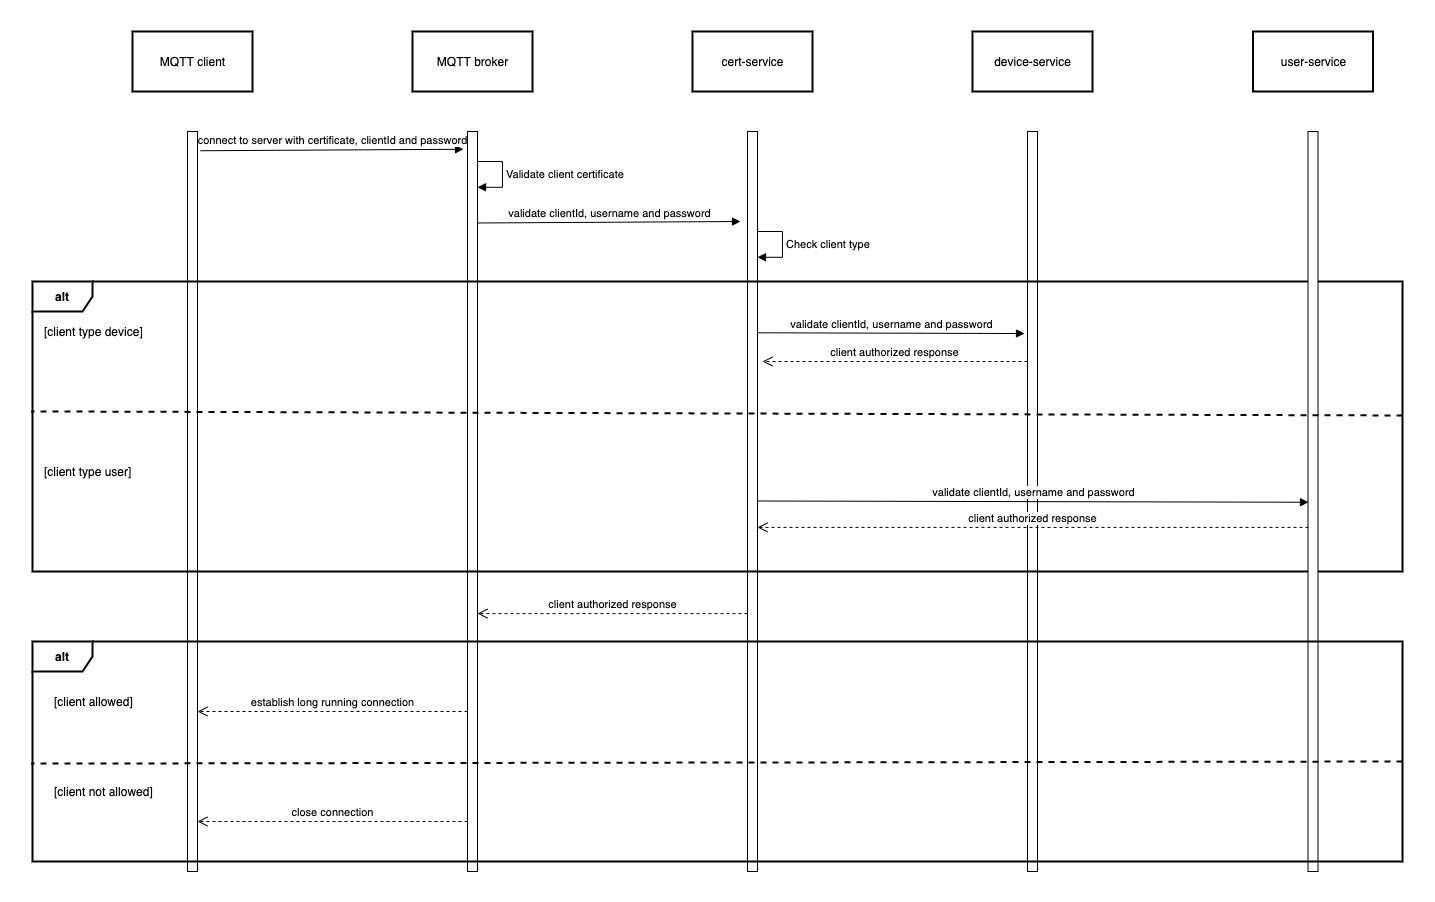

The diagram above was exported from draw.io. Its source (the exported page's mxGraphModel, read from the mxfile embedded in the PNG):
<mxGraphModel dx="1722" dy="865" grid="1" gridSize="10" guides="1" tooltips="1" connect="1" arrows="1" fold="1" page="1" pageScale="1" pageWidth="827" pageHeight="1169" math="0" shadow="0">
  <root>
    <mxCell id="0" />
    <mxCell id="1" parent="0" />
    <mxCell id="EUovTpMr4wvejIfEiEOk-22" value="MQTT client" style="html=1;strokeWidth=2;" parent="1" vertex="1">
      <mxGeometry x="120" y="20" width="120" height="60" as="geometry" />
    </mxCell>
    <mxCell id="EUovTpMr4wvejIfEiEOk-23" value="" style="html=1;points=[];perimeter=orthogonalPerimeter;" parent="1" vertex="1">
      <mxGeometry x="175" y="120" width="10" height="740" as="geometry" />
    </mxCell>
    <mxCell id="EUovTpMr4wvejIfEiEOk-24" value="MQTT broker" style="html=1;strokeWidth=2;" parent="1" vertex="1">
      <mxGeometry x="400" y="20" width="120" height="60" as="geometry" />
    </mxCell>
    <mxCell id="EUovTpMr4wvejIfEiEOk-25" value="" style="html=1;points=[];perimeter=orthogonalPerimeter;" parent="1" vertex="1">
      <mxGeometry x="455" y="120" width="10" height="740" as="geometry" />
    </mxCell>
    <mxCell id="EUovTpMr4wvejIfEiEOk-26" value="cert-service" style="html=1;strokeWidth=2;" parent="1" vertex="1">
      <mxGeometry x="680" y="20" width="120" height="60" as="geometry" />
    </mxCell>
    <mxCell id="EUovTpMr4wvejIfEiEOk-27" value="" style="html=1;points=[];perimeter=orthogonalPerimeter;" parent="1" vertex="1">
      <mxGeometry x="735" y="120" width="10" height="740" as="geometry" />
    </mxCell>
    <mxCell id="EUovTpMr4wvejIfEiEOk-28" value="device-service" style="html=1;strokeWidth=2;" parent="1" vertex="1">
      <mxGeometry x="960" y="20" width="120" height="60" as="geometry" />
    </mxCell>
    <mxCell id="EUovTpMr4wvejIfEiEOk-29" value="" style="html=1;points=[];perimeter=orthogonalPerimeter;" parent="1" vertex="1">
      <mxGeometry x="1015" y="120" width="10" height="740" as="geometry" />
    </mxCell>
    <mxCell id="EUovTpMr4wvejIfEiEOk-30" value="connect to server with certificate, clientId and password" style="html=1;verticalAlign=bottom;endArrow=block;exitX=1.3;exitY=0.026;exitDx=0;exitDy=0;exitPerimeter=0;entryX=-0.4;entryY=0.024;entryDx=0;entryDy=0;entryPerimeter=0;" parent="1" source="EUovTpMr4wvejIfEiEOk-23" target="EUovTpMr4wvejIfEiEOk-25" edge="1">
      <mxGeometry width="80" relative="1" as="geometry">
        <mxPoint x="370" y="410" as="sourcePoint" />
        <mxPoint x="450" y="410" as="targetPoint" />
      </mxGeometry>
    </mxCell>
    <mxCell id="EUovTpMr4wvejIfEiEOk-31" value="Validate client certificate" style="edgeStyle=orthogonalEdgeStyle;html=1;align=left;spacingLeft=2;endArrow=block;rounded=0;entryX=1;entryY=0.224;entryDx=0;entryDy=0;entryPerimeter=0;" parent="1" edge="1">
      <mxGeometry relative="1" as="geometry">
        <mxPoint x="465" y="150" as="sourcePoint" />
        <Array as="points">
          <mxPoint x="490" y="150" />
          <mxPoint x="490" y="176" />
        </Array>
        <mxPoint x="465" y="175.76" as="targetPoint" />
      </mxGeometry>
    </mxCell>
    <mxCell id="EUovTpMr4wvejIfEiEOk-33" value="validate clientId, username and password" style="html=1;verticalAlign=bottom;endArrow=block;exitX=1.3;exitY=0.026;exitDx=0;exitDy=0;exitPerimeter=0;entryX=-0.4;entryY=0.024;entryDx=0;entryDy=0;entryPerimeter=0;" parent="1" edge="1">
      <mxGeometry width="80" relative="1" as="geometry">
        <mxPoint x="465" y="211.48000000000002" as="sourcePoint" />
        <mxPoint x="728" y="210" as="targetPoint" />
      </mxGeometry>
    </mxCell>
    <mxCell id="EUovTpMr4wvejIfEiEOk-36" value="Check client type" style="edgeStyle=orthogonalEdgeStyle;html=1;align=left;spacingLeft=2;endArrow=block;rounded=0;entryX=1;entryY=0.224;entryDx=0;entryDy=0;entryPerimeter=0;" parent="1" edge="1">
      <mxGeometry relative="1" as="geometry">
        <mxPoint x="745" y="220" as="sourcePoint" />
        <Array as="points">
          <mxPoint x="770" y="220" />
          <mxPoint x="770" y="246" />
        </Array>
        <mxPoint x="745" y="245.76" as="targetPoint" />
      </mxGeometry>
    </mxCell>
    <mxCell id="EUovTpMr4wvejIfEiEOk-42" value="&lt;b&gt;alt&lt;/b&gt;" style="shape=umlFrame;whiteSpace=wrap;html=1;strokeWidth=2;" parent="1" vertex="1">
      <mxGeometry x="20" y="270" width="1370" height="290" as="geometry" />
    </mxCell>
    <mxCell id="EUovTpMr4wvejIfEiEOk-43" value="user-service" style="html=1;strokeWidth=2;" parent="1" vertex="1">
      <mxGeometry x="1240.5" y="20" width="120" height="60" as="geometry" />
    </mxCell>
    <mxCell id="EUovTpMr4wvejIfEiEOk-44" value="" style="html=1;points=[];perimeter=orthogonalPerimeter;" parent="1" vertex="1">
      <mxGeometry x="1295.5" y="120" width="10" height="740" as="geometry" />
    </mxCell>
    <mxCell id="EUovTpMr4wvejIfEiEOk-45" value="[client type device]" style="text;html=1;strokeColor=none;fillColor=none;align=left;verticalAlign=middle;whiteSpace=wrap;rounded=0;" parent="1" vertex="1">
      <mxGeometry x="30" y="310" width="130" height="20" as="geometry" />
    </mxCell>
    <mxCell id="EUovTpMr4wvejIfEiEOk-46" value="[client type user]" style="text;html=1;strokeColor=none;fillColor=none;align=left;verticalAlign=middle;whiteSpace=wrap;rounded=0;" parent="1" vertex="1">
      <mxGeometry x="30" y="450" width="130" height="20" as="geometry" />
    </mxCell>
    <mxCell id="EUovTpMr4wvejIfEiEOk-47" value="" style="endArrow=none;dashed=1;html=1;exitX=1;exitY=0.462;exitDx=0;exitDy=0;exitPerimeter=0;strokeWidth=2;entryX=-0.001;entryY=0.448;entryDx=0;entryDy=0;entryPerimeter=0;" parent="1" source="EUovTpMr4wvejIfEiEOk-42" target="EUovTpMr4wvejIfEiEOk-42" edge="1">
      <mxGeometry width="50" height="50" relative="1" as="geometry">
        <mxPoint x="1390" y="430" as="sourcePoint" />
        <mxPoint x="160" y="431" as="targetPoint" />
        <Array as="points" />
      </mxGeometry>
    </mxCell>
    <mxCell id="EUovTpMr4wvejIfEiEOk-48" value="validate clientId, username and password" style="html=1;verticalAlign=bottom;endArrow=block;entryX=-0.3;entryY=0.273;entryDx=0;entryDy=0;entryPerimeter=0;exitX=1;exitY=0.272;exitDx=0;exitDy=0;exitPerimeter=0;" parent="1" source="EUovTpMr4wvejIfEiEOk-27" target="EUovTpMr4wvejIfEiEOk-29" edge="1">
      <mxGeometry width="80" relative="1" as="geometry">
        <mxPoint x="475" y="221.48000000000002" as="sourcePoint" />
        <mxPoint x="738" y="220" as="targetPoint" />
      </mxGeometry>
    </mxCell>
    <mxCell id="EUovTpMr4wvejIfEiEOk-49" value="validate clientId, username and password" style="html=1;verticalAlign=bottom;endArrow=block;entryX=0.05;entryY=0.501;entryDx=0;entryDy=0;entryPerimeter=0;exitX=1;exitY=0.272;exitDx=0;exitDy=0;exitPerimeter=0;" parent="1" target="EUovTpMr4wvejIfEiEOk-44" edge="1">
      <mxGeometry width="80" relative="1" as="geometry">
        <mxPoint x="745" y="489.5" as="sourcePoint" />
        <mxPoint x="1012" y="490.24" as="targetPoint" />
      </mxGeometry>
    </mxCell>
    <mxCell id="EUovTpMr4wvejIfEiEOk-50" value="client authorized response" style="html=1;verticalAlign=bottom;endArrow=open;dashed=1;endSize=8;" parent="1" edge="1">
      <mxGeometry relative="1" as="geometry">
        <mxPoint x="1015" y="350" as="sourcePoint" />
        <mxPoint x="750" y="350" as="targetPoint" />
      </mxGeometry>
    </mxCell>
    <mxCell id="EUovTpMr4wvejIfEiEOk-51" value="client authorized response" style="html=1;verticalAlign=bottom;endArrow=open;dashed=1;endSize=8;exitX=0.05;exitY=0.535;exitDx=0;exitDy=0;exitPerimeter=0;" parent="1" source="EUovTpMr4wvejIfEiEOk-44" target="EUovTpMr4wvejIfEiEOk-27" edge="1">
      <mxGeometry relative="1" as="geometry">
        <mxPoint x="1020" y="360" as="sourcePoint" />
        <mxPoint x="760" y="360" as="targetPoint" />
      </mxGeometry>
    </mxCell>
    <mxCell id="EUovTpMr4wvejIfEiEOk-52" value="client authorized response" style="html=1;verticalAlign=bottom;endArrow=open;dashed=1;endSize=8;" parent="1" target="EUovTpMr4wvejIfEiEOk-25" edge="1">
      <mxGeometry relative="1" as="geometry">
        <mxPoint x="735" y="602.08" as="sourcePoint" />
        <mxPoint x="471" y="600.0000000000001" as="targetPoint" />
      </mxGeometry>
    </mxCell>
    <mxCell id="EUovTpMr4wvejIfEiEOk-55" value="&lt;b&gt;alt&lt;/b&gt;" style="shape=umlFrame;whiteSpace=wrap;html=1;strokeWidth=2;" parent="1" vertex="1">
      <mxGeometry x="20" y="630" width="1370" height="220" as="geometry" />
    </mxCell>
    <mxCell id="EUovTpMr4wvejIfEiEOk-56" value="[client allowed]" style="text;html=1;strokeColor=none;fillColor=none;align=left;verticalAlign=middle;whiteSpace=wrap;rounded=0;" parent="1" vertex="1">
      <mxGeometry x="40" y="680" width="130" height="20" as="geometry" />
    </mxCell>
    <mxCell id="EUovTpMr4wvejIfEiEOk-57" value="[client not allowed]" style="text;html=1;strokeColor=none;fillColor=none;align=left;verticalAlign=middle;whiteSpace=wrap;rounded=0;" parent="1" vertex="1">
      <mxGeometry x="40" y="770" width="130" height="20" as="geometry" />
    </mxCell>
    <mxCell id="EUovTpMr4wvejIfEiEOk-58" value="" style="endArrow=none;dashed=1;html=1;exitX=0.999;exitY=0.505;exitDx=0;exitDy=0;exitPerimeter=0;strokeWidth=2;entryX=-0.001;entryY=0.559;entryDx=0;entryDy=0;entryPerimeter=0;" parent="1" edge="1">
      <mxGeometry width="50" height="50" relative="1" as="geometry">
        <mxPoint x="1390" y="750" as="sourcePoint" />
        <mxPoint x="18.63000000000011" y="752.1100000000001" as="targetPoint" />
      </mxGeometry>
    </mxCell>
    <mxCell id="EUovTpMr4wvejIfEiEOk-61" value="establish long running connection" style="html=1;verticalAlign=bottom;endArrow=open;dashed=1;endSize=8;" parent="1" edge="1">
      <mxGeometry relative="1" as="geometry">
        <mxPoint x="455" y="699.9999999999999" as="sourcePoint" />
        <mxPoint x="185" y="699.9999999999999" as="targetPoint" />
      </mxGeometry>
    </mxCell>
    <mxCell id="EUovTpMr4wvejIfEiEOk-62" value="close connection" style="html=1;verticalAlign=bottom;endArrow=open;dashed=1;endSize=8;" parent="1" edge="1">
      <mxGeometry relative="1" as="geometry">
        <mxPoint x="455" y="810" as="sourcePoint" />
        <mxPoint x="185" y="810" as="targetPoint" />
      </mxGeometry>
    </mxCell>
  </root>
</mxGraphModel>